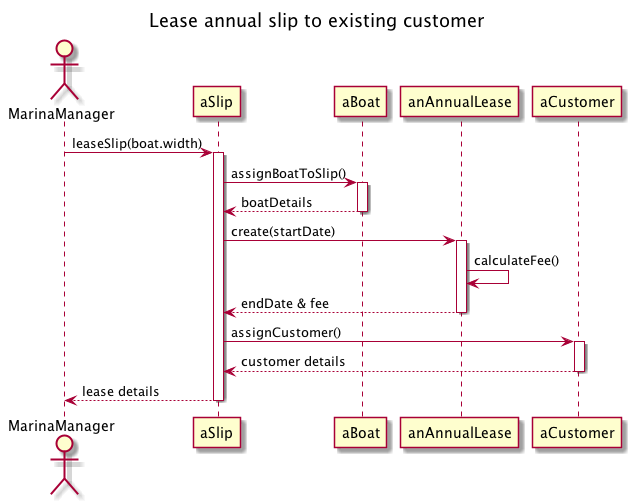

The diagram above was rendered by PlantUML. Its source (embedded in the PNG):
@startuml 

title Lease annual slip to existing customer
actor MarinaManager

participant aSlip 
participant aBoat 

MarinaManager -> aSlip : leaseSlip(boat.width)
activate aSlip

aSlip -> aBoat : assignBoatToSlip()
activate aBoat
aBoat --> aSlip : boatDetails
deactivate aBoat

aSlip -> anAnnualLease : create(startDate)
activate anAnnualLease
anAnnualLease -> anAnnualLease : calculateFee()
anAnnualLease --> aSlip : endDate & fee
deactivate anAnnualLease

aSlip -> aCustomer : assignCustomer()
activate aCustomer
aCustomer --> aSlip : customer details
deactivate aCustomer

aSlip --> MarinaManager : lease details
deactivate aSlip

@enduml